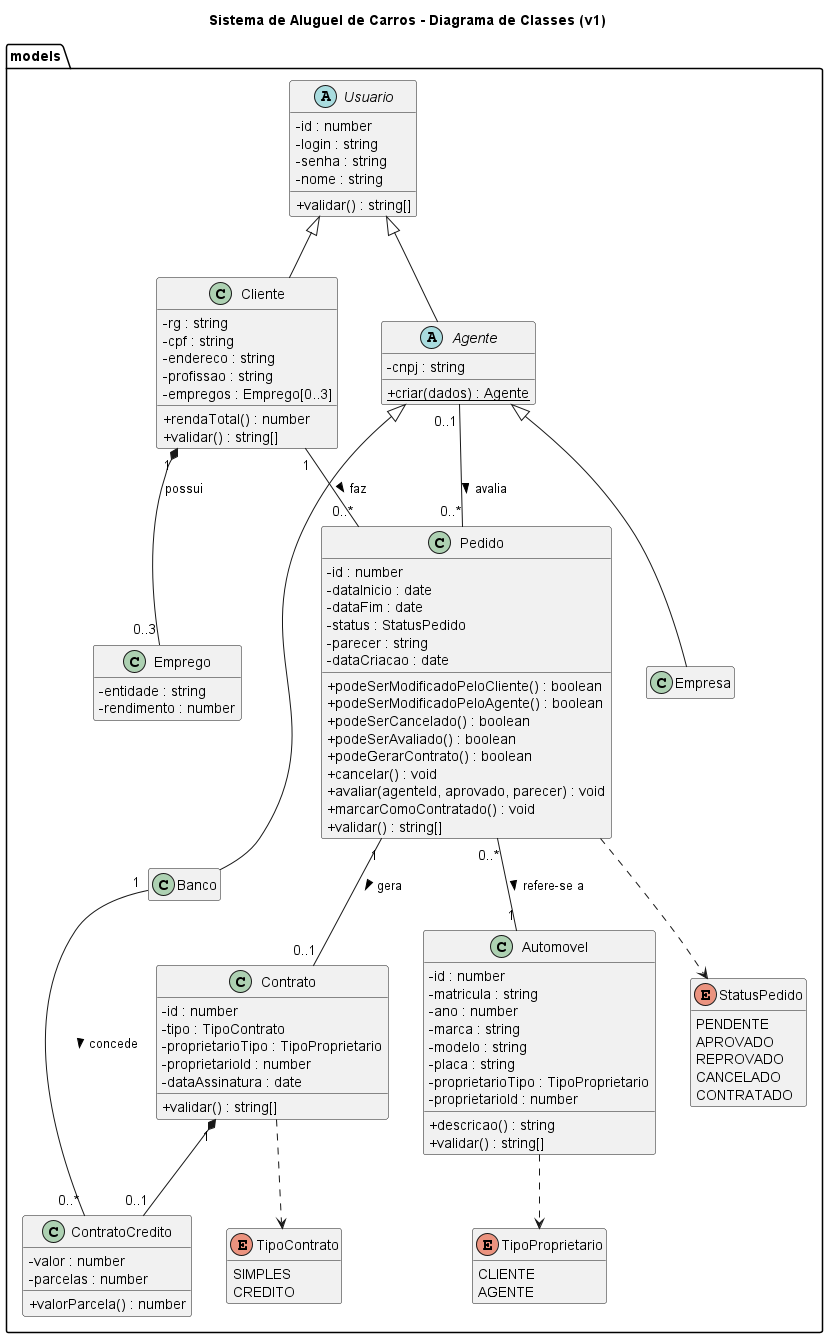

The diagram above was rendered by PlantUML. Its source (embedded in the PNG):
@startuml classes
title Sistema de Aluguel de Carros - Diagrama de Classes (v1)
skinparam classAttributeIconSize 0
hide empty members

package models {
  abstract class Usuario {
    - id : number
    - login : string
    - senha : string
    - nome : string
    + validar() : string[]
  }

  class Cliente {
    - rg : string
    - cpf : string
    - endereco : string
    - profissao : string
    - empregos : Emprego[0..3]
    + rendaTotal() : number
    + validar() : string[]
  }

  class Emprego {
    - entidade : string
    - rendimento : number
  }

  abstract class Agente {
    - cnpj : string
    + {static} criar(dados) : Agente
  }

  class Empresa
  class Banco

  class Automovel {
    - id : number
    - matricula : string
    - ano : number
    - marca : string
    - modelo : string
    - placa : string
    - proprietarioTipo : TipoProprietario
    - proprietarioId : number
    + descricao() : string
    + validar() : string[]
  }

  class Pedido {
    - id : number
    - dataInicio : date
    - dataFim : date
    - status : StatusPedido
    - parecer : string
    - dataCriacao : date
    + podeSerModificadoPeloCliente() : boolean
    + podeSerModificadoPeloAgente() : boolean
    + podeSerCancelado() : boolean
    + podeSerAvaliado() : boolean
    + podeGerarContrato() : boolean
    + cancelar() : void
    + avaliar(agenteId, aprovado, parecer) : void
    + marcarComoContratado() : void
    + validar() : string[]
  }

  class Contrato {
    - id : number
    - tipo : TipoContrato
    - proprietarioTipo : TipoProprietario
    - proprietarioId : number
    - dataAssinatura : date
    + validar() : string[]
  }

  class ContratoCredito {
    - valor : number
    - parcelas : number
    + valorParcela() : number
  }

  enum StatusPedido {
    PENDENTE
    APROVADO
    REPROVADO
    CANCELADO
    CONTRATADO
  }

  enum TipoContrato {
    SIMPLES
    CREDITO
  }

  enum TipoProprietario {
    CLIENTE
    AGENTE
  }
}

Usuario <|-- Cliente
Usuario <|-- Agente
Agente <|-- Empresa
Agente <|-- Banco

Cliente "1" *-- "0..3" Emprego : possui
Cliente "1" -- "0..*" Pedido : faz >
Pedido "0..*" -- "1" Automovel : refere-se a >
Agente "0..1" -- "0..*" Pedido : avalia >
Pedido "1" -- "0..1" Contrato : gera >
Contrato "1" *-- "0..1" ContratoCredito
Banco "1" -- "0..*" ContratoCredito : concede >
Automovel ..> TipoProprietario
Pedido ..> StatusPedido
Contrato ..> TipoContrato
@enduml